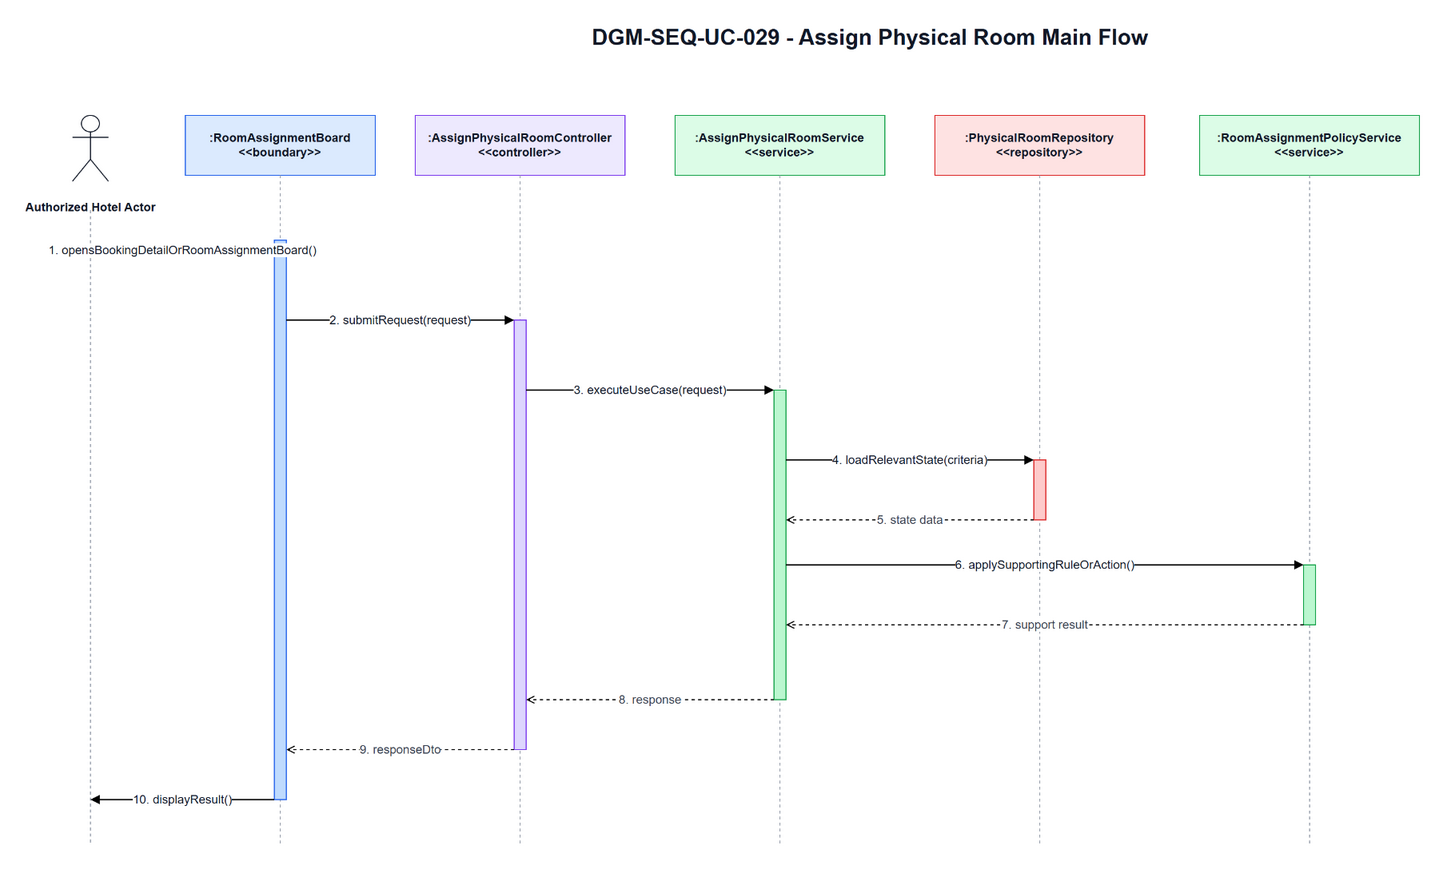

The diagram above was exported from draw.io. Its source (the exported page's mxGraphModel, read from the mxfile embedded in the PNG):
<mxGraphModel dx="1700" dy="920" grid="1" gridSize="10" guides="1" tooltips="1" connect="1" arrows="1" fold="1" page="1" pageScale="1" pageWidth="1700" pageHeight="920" math="0" shadow="0">
  <root>
    <mxCell id="0" />
    <mxCell id="1" parent="0" />
    <mxCell id="title" parent="1" value="DGM-SEQ-UC-029 - Assign Physical Room Main Flow" style="text;html=1;strokeColor=none;fillColor=none;align=center;verticalAlign=middle;fontStyle=1;fontSize=22;fontColor=#111827" vertex="1">
      <mxGeometry x="420" y="25" width="900" height="34" as="geometry" />
    </mxCell>
    <mxCell id="actor-icon" parent="1" style="shape=umlActor;verticalLabelPosition=bottom;verticalAlign=top;html=1;outlineConnect=0;strokeColor=#111827" vertex="1">
      <mxGeometry x="72" y="120" width="36" height="66" as="geometry" />
    </mxCell>
    <mxCell id="actor-label" parent="1" value="Authorized Hotel Actor" style="text;html=1;strokeColor=none;fillColor=none;align=center;verticalAlign=middle;fontStyle=1;fontSize=12;fontColor=#111827" vertex="1">
      <mxGeometry x="20" y="194" width="140" height="36" as="geometry" />
    </mxCell>
    <mxCell id="h0" parent="1" value=":RoomAssignmentBoard&lt;br&gt;&amp;lt;&amp;lt;boundary&amp;gt;&amp;gt;" style="rounded=0;whiteSpace=wrap;html=1;fillColor=#DBEAFE;strokeColor=#2563EB;fontSize=12;fontStyle=1;fontColor=#111827" vertex="1">
      <mxGeometry x="185" y="120" width="190" height="60" as="geometry" />
    </mxCell>
    <mxCell id="h1" parent="1" value=":AssignPhysicalRoomController&lt;br&gt;&amp;lt;&amp;lt;controller&amp;gt;&amp;gt;" style="rounded=0;whiteSpace=wrap;html=1;fillColor=#EDE9FE;strokeColor=#7C3AED;fontSize=12;fontStyle=1;fontColor=#111827" vertex="1">
      <mxGeometry x="415" y="120" width="210" height="60" as="geometry" />
    </mxCell>
    <mxCell id="h2" parent="1" value=":AssignPhysicalRoomService&lt;br&gt;&amp;lt;&amp;lt;service&amp;gt;&amp;gt;" style="rounded=0;whiteSpace=wrap;html=1;fillColor=#DCFCE7;strokeColor=#16A34A;fontSize=12;fontStyle=1;fontColor=#111827" vertex="1">
      <mxGeometry x="675" y="120" width="210" height="60" as="geometry" />
    </mxCell>
    <mxCell id="h3" parent="1" value=":PhysicalRoomRepository&lt;br&gt;&amp;lt;&amp;lt;repository&amp;gt;&amp;gt;" style="rounded=0;whiteSpace=wrap;html=1;fillColor=#FEE2E2;strokeColor=#DC2626;fontSize=12;fontStyle=1;fontColor=#111827" vertex="1">
      <mxGeometry x="935" y="120" width="210" height="60" as="geometry" />
    </mxCell>
    <mxCell id="h4" parent="1" value=":RoomAssignmentPolicyService&lt;br&gt;&amp;lt;&amp;lt;service&amp;gt;&amp;gt;" style="rounded=0;whiteSpace=wrap;html=1;fillColor=#DCFCE7;strokeColor=#16A34A;fontSize=12;fontStyle=1;fontColor=#111827" vertex="1">
      <mxGeometry x="1200" y="120" width="220" height="60" as="geometry" />
    </mxCell>
    <mxCell id="l-actor" parent="1" style="endArrow=none;html=1;dashed=1;strokeColor=#9CA3AF" edge="1">
      <mxGeometry relative="1" as="geometry">
        <mxPoint x="90" y="215" as="sourcePoint" />
        <mxPoint x="90" y="850" as="targetPoint" />
      </mxGeometry>
    </mxCell>
    <mxCell id="l0" parent="1" style="endArrow=none;html=1;dashed=1;strokeColor=#9CA3AF" edge="1">
      <mxGeometry relative="1" as="geometry">
        <mxPoint x="280" y="180" as="sourcePoint" />
        <mxPoint x="280" y="850" as="targetPoint" />
      </mxGeometry>
    </mxCell>
    <mxCell id="l1" parent="1" style="endArrow=none;html=1;dashed=1;strokeColor=#9CA3AF" edge="1">
      <mxGeometry relative="1" as="geometry">
        <mxPoint x="520" y="180" as="sourcePoint" />
        <mxPoint x="520" y="850" as="targetPoint" />
      </mxGeometry>
    </mxCell>
    <mxCell id="l2" parent="1" style="endArrow=none;html=1;dashed=1;strokeColor=#9CA3AF" edge="1">
      <mxGeometry relative="1" as="geometry">
        <mxPoint x="780" y="180" as="sourcePoint" />
        <mxPoint x="780" y="850" as="targetPoint" />
      </mxGeometry>
    </mxCell>
    <mxCell id="l3" parent="1" style="endArrow=none;html=1;dashed=1;strokeColor=#9CA3AF" edge="1">
      <mxGeometry relative="1" as="geometry">
        <mxPoint x="1040" y="180" as="sourcePoint" />
        <mxPoint x="1040" y="850" as="targetPoint" />
      </mxGeometry>
    </mxCell>
    <mxCell id="l4" parent="1" style="endArrow=none;html=1;dashed=1;strokeColor=#9CA3AF" edge="1">
      <mxGeometry relative="1" as="geometry">
        <mxPoint x="1310" y="180" as="sourcePoint" />
        <mxPoint x="1310" y="850" as="targetPoint" />
      </mxGeometry>
    </mxCell>
    <mxCell id="a-boundary" parent="1" style="rounded=0;whiteSpace=wrap;html=1;fillColor=#BFDBFE;strokeColor=#2563EB" vertex="1">
      <mxGeometry x="274" y="245" width="12" height="560" as="geometry" />
    </mxCell>
    <mxCell id="a-controller" parent="1" style="rounded=0;whiteSpace=wrap;html=1;fillColor=#DDD6FE;strokeColor=#7C3AED" vertex="1">
      <mxGeometry x="514" y="325" width="12" height="430" as="geometry" />
    </mxCell>
    <mxCell id="a-service" parent="1" style="rounded=0;whiteSpace=wrap;html=1;fillColor=#BBF7D0;strokeColor=#16A34A" vertex="1">
      <mxGeometry x="774" y="395" width="12" height="310" as="geometry" />
    </mxCell>
    <mxCell id="a-repo" parent="1" style="rounded=0;whiteSpace=wrap;html=1;fillColor=#FECACA;strokeColor=#DC2626" vertex="1">
      <mxGeometry x="1034" y="465" width="12" height="60" as="geometry" />
    </mxCell>
    <mxCell id="a-support" parent="1" style="rounded=0;whiteSpace=wrap;html=1;fillColor=#BBF7D0;strokeColor=#16A34A" vertex="1">
      <mxGeometry x="1304" y="570" width="12" height="60" as="geometry" />
    </mxCell>
    <mxCell id="m1" parent="1" value="1. opensBookingDetailOrRoomAssignmentBoard()" style="endArrow=block;html=1;rounded=0;strokeWidth=1.3;fontSize=12;fontColor=#111827;labelBackgroundColor=#FFFFFF" edge="1">
      <mxGeometry relative="1" as="geometry">
        <mxPoint x="90" y="255" as="sourcePoint" />
        <mxPoint x="274" y="255" as="targetPoint" />
      </mxGeometry>
    </mxCell>
    <mxCell id="m2" parent="1" value="2. submitRequest(request)" style="endArrow=block;html=1;rounded=0;strokeWidth=1.3;fontSize=12;fontColor=#111827;labelBackgroundColor=#FFFFFF" edge="1">
      <mxGeometry relative="1" as="geometry">
        <mxPoint x="286" y="325" as="sourcePoint" />
        <mxPoint x="514" y="325" as="targetPoint" />
      </mxGeometry>
    </mxCell>
    <mxCell id="m3" parent="1" value="3. executeUseCase(request)" style="endArrow=block;html=1;rounded=0;strokeWidth=1.3;fontSize=12;fontColor=#111827;labelBackgroundColor=#FFFFFF" edge="1">
      <mxGeometry relative="1" as="geometry">
        <mxPoint x="526" y="395" as="sourcePoint" />
        <mxPoint x="774" y="395" as="targetPoint" />
      </mxGeometry>
    </mxCell>
    <mxCell id="m4" parent="1" value="4. loadRelevantState(criteria)" style="endArrow=block;html=1;rounded=0;strokeWidth=1.3;fontSize=12;fontColor=#111827;labelBackgroundColor=#FFFFFF" edge="1">
      <mxGeometry relative="1" as="geometry">
        <mxPoint x="786" y="465" as="sourcePoint" />
        <mxPoint x="1034" y="465" as="targetPoint" />
      </mxGeometry>
    </mxCell>
    <mxCell id="m5" parent="1" value="5. state data" style="endArrow=open;endFill=0;dashed=1;html=1;rounded=0;strokeWidth=1.1;fontSize=12;fontColor=#374151;labelBackgroundColor=#FFFFFF" edge="1">
      <mxGeometry relative="1" as="geometry">
        <mxPoint x="1034" y="525" as="sourcePoint" />
        <mxPoint x="786" y="525" as="targetPoint" />
      </mxGeometry>
    </mxCell>
    <mxCell id="m6" parent="1" value="6. applySupportingRuleOrAction()" style="endArrow=block;html=1;rounded=0;strokeWidth=1.3;fontSize=12;fontColor=#111827;labelBackgroundColor=#FFFFFF" edge="1">
      <mxGeometry relative="1" as="geometry">
        <mxPoint x="786" y="570" as="sourcePoint" />
        <mxPoint x="1304" y="570" as="targetPoint" />
      </mxGeometry>
    </mxCell>
    <mxCell id="m7" parent="1" value="7. support result" style="endArrow=open;endFill=0;dashed=1;html=1;rounded=0;strokeWidth=1.1;fontSize=12;fontColor=#374151;labelBackgroundColor=#FFFFFF" edge="1">
      <mxGeometry relative="1" as="geometry">
        <mxPoint x="1304" y="630" as="sourcePoint" />
        <mxPoint x="786" y="630" as="targetPoint" />
      </mxGeometry>
    </mxCell>
    <mxCell id="m8" parent="1" value="8. response" style="endArrow=open;endFill=0;dashed=1;html=1;rounded=0;strokeWidth=1.1;fontSize=12;fontColor=#374151;labelBackgroundColor=#FFFFFF" edge="1">
      <mxGeometry relative="1" as="geometry">
        <mxPoint x="774" y="705" as="sourcePoint" />
        <mxPoint x="526" y="705" as="targetPoint" />
      </mxGeometry>
    </mxCell>
    <mxCell id="m9" parent="1" value="9. responseDto" style="endArrow=open;endFill=0;dashed=1;html=1;rounded=0;strokeWidth=1.1;fontSize=12;fontColor=#374151;labelBackgroundColor=#FFFFFF" edge="1">
      <mxGeometry relative="1" as="geometry">
        <mxPoint x="514" y="755" as="sourcePoint" />
        <mxPoint x="286" y="755" as="targetPoint" />
      </mxGeometry>
    </mxCell>
    <mxCell id="m10" parent="1" value="10. displayResult()" style="endArrow=block;html=1;rounded=0;strokeWidth=1.3;fontSize=12;fontColor=#111827;labelBackgroundColor=#FFFFFF" edge="1">
      <mxGeometry relative="1" as="geometry">
        <mxPoint x="274" y="805" as="sourcePoint" />
        <mxPoint x="90" y="805" as="targetPoint" />
      </mxGeometry>
    </mxCell>
  </root>
</mxGraphModel>